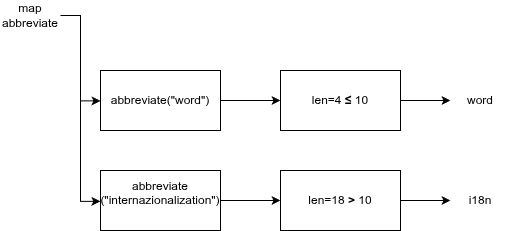

The diagram above was exported from draw.io. Its source (the exported page's mxGraphModel, read from the mxfile embedded in the PNG):
<mxGraphModel dx="771" dy="373" grid="1" gridSize="10" guides="1" tooltips="1" connect="0" arrows="1" fold="1" page="1" pageScale="1" pageWidth="850" pageHeight="1100" math="0" shadow="0">
  <root>
    <mxCell id="0" />
    <mxCell id="1" parent="0" />
    <mxCell id="JFcFWIfmZLOGliQy28Rg-9" parent="1" style="text;html=1;whiteSpace=wrap;strokeColor=none;fillColor=none;align=center;verticalAlign=middle;rounded=0;" value="map abbreviate" vertex="1">
      <mxGeometry height="30" width="60" x="250" y="250" as="geometry" />
    </mxCell>
    <mxCell id="JFcFWIfmZLOGliQy28Rg-18" edge="1" parent="1" source="JFcFWIfmZLOGliQy28Rg-10" style="edgeStyle=orthogonalEdgeStyle;rounded=0;orthogonalLoop=1;jettySize=auto;html=1;" target="JFcFWIfmZLOGliQy28Rg-14" value="">
      <mxGeometry relative="1" as="geometry" />
    </mxCell>
    <mxCell id="JFcFWIfmZLOGliQy28Rg-10" parent="1" style="rounded=0;whiteSpace=wrap;html=1;" value="abbreviate(&quot;word&quot;)" vertex="1">
      <mxGeometry height="60" width="120" x="350" y="320" as="geometry" />
    </mxCell>
    <mxCell id="JFcFWIfmZLOGliQy28Rg-19" edge="1" parent="1" source="JFcFWIfmZLOGliQy28Rg-11" style="edgeStyle=orthogonalEdgeStyle;rounded=0;orthogonalLoop=1;jettySize=auto;html=1;" target="JFcFWIfmZLOGliQy28Rg-15" value="">
      <mxGeometry relative="1" as="geometry" />
    </mxCell>
    <mxCell id="JFcFWIfmZLOGliQy28Rg-11" parent="1" style="rounded=0;whiteSpace=wrap;html=1;" value="abbreviate&lt;div&gt;(&quot;internazionalization&quot;)&lt;div&gt;&lt;br&gt;&lt;/div&gt;&lt;/div&gt;" vertex="1">
      <mxGeometry height="60" width="120" x="350" y="420" as="geometry" />
    </mxCell>
    <mxCell id="JFcFWIfmZLOGliQy28Rg-12" edge="1" parent="1" source="JFcFWIfmZLOGliQy28Rg-9" style="edgeStyle=orthogonalEdgeStyle;rounded=0;orthogonalLoop=1;jettySize=auto;html=1;entryX=0;entryY=0.506;entryDx=0;entryDy=0;entryPerimeter=0;" target="JFcFWIfmZLOGliQy28Rg-10">
      <mxGeometry relative="1" as="geometry" />
    </mxCell>
    <mxCell id="JFcFWIfmZLOGliQy28Rg-13" edge="1" parent="1" source="JFcFWIfmZLOGliQy28Rg-9" style="edgeStyle=orthogonalEdgeStyle;rounded=0;orthogonalLoop=1;jettySize=auto;html=1;entryX=-0.001;entryY=0.514;entryDx=0;entryDy=0;entryPerimeter=0;" target="JFcFWIfmZLOGliQy28Rg-11">
      <mxGeometry relative="1" as="geometry" />
    </mxCell>
    <mxCell id="JFcFWIfmZLOGliQy28Rg-21" edge="1" parent="1" source="JFcFWIfmZLOGliQy28Rg-14" style="edgeStyle=orthogonalEdgeStyle;rounded=0;orthogonalLoop=1;jettySize=auto;html=1;" target="JFcFWIfmZLOGliQy28Rg-16" value="">
      <mxGeometry relative="1" as="geometry" />
    </mxCell>
    <mxCell id="JFcFWIfmZLOGliQy28Rg-14" parent="1" style="rounded=0;whiteSpace=wrap;html=1;" value="len=4&amp;nbsp;&lt;b&gt;≤&lt;/b&gt; 10" vertex="1">
      <mxGeometry height="60" width="120" x="530" y="320" as="geometry" />
    </mxCell>
    <mxCell id="JFcFWIfmZLOGliQy28Rg-20" edge="1" parent="1" source="JFcFWIfmZLOGliQy28Rg-15" style="edgeStyle=orthogonalEdgeStyle;rounded=0;orthogonalLoop=1;jettySize=auto;html=1;" target="JFcFWIfmZLOGliQy28Rg-17" value="">
      <mxGeometry relative="1" as="geometry" />
    </mxCell>
    <mxCell id="JFcFWIfmZLOGliQy28Rg-15" parent="1" style="rounded=0;whiteSpace=wrap;html=1;" value="len=18 &lt;b&gt;&amp;gt;&lt;/b&gt; 10" vertex="1">
      <mxGeometry height="60" width="120" x="530" y="420" as="geometry" />
    </mxCell>
    <mxCell id="JFcFWIfmZLOGliQy28Rg-16" parent="1" style="text;html=1;whiteSpace=wrap;strokeColor=none;fillColor=none;align=center;verticalAlign=middle;rounded=0;" value="word" vertex="1">
      <mxGeometry height="30" width="60" x="700" y="335" as="geometry" />
    </mxCell>
    <mxCell id="JFcFWIfmZLOGliQy28Rg-17" parent="1" style="text;html=1;whiteSpace=wrap;strokeColor=none;fillColor=none;align=center;verticalAlign=middle;rounded=0;" value="i18n" vertex="1">
      <mxGeometry height="30" width="60" x="700" y="435" as="geometry" />
    </mxCell>
  </root>
</mxGraphModel>